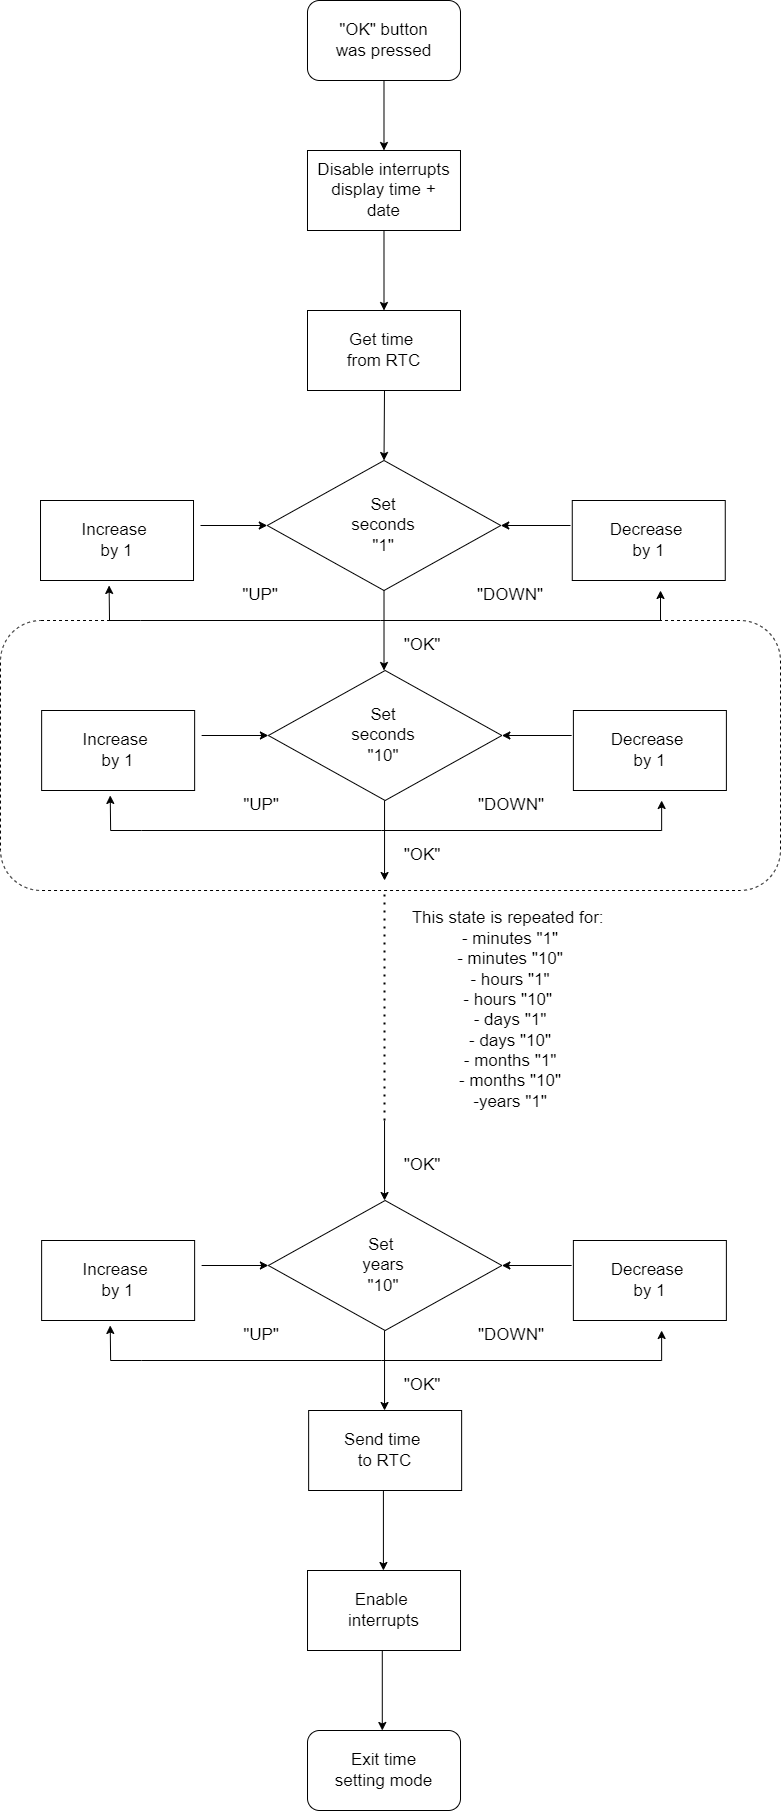

The diagram above was exported from draw.io. Its source (the exported page's mxGraphModel, read from the mxfile embedded in the PNG):
<mxGraphModel dx="1208" dy="644" grid="1" gridSize="10" guides="1" tooltips="1" connect="1" arrows="1" fold="1" page="1" pageScale="1" pageWidth="1654" pageHeight="2336" math="0" shadow="0">
  <root>
    <mxCell id="0" />
    <mxCell id="1" parent="0" />
    <mxCell id="JXRPUOu7gg_-ISufYOWJ-53" value="" style="rounded=1;whiteSpace=wrap;html=1;fontSize=17;strokeWidth=1;" vertex="1" parent="1">
      <mxGeometry x="836.99" y="10" width="153" height="80" as="geometry" />
    </mxCell>
    <mxCell id="JXRPUOu7gg_-ISufYOWJ-54" value="&quot;OK&quot; button was pressed" style="text;html=1;strokeColor=none;fillColor=none;align=center;verticalAlign=middle;whiteSpace=wrap;rounded=0;fontSize=17;" vertex="1" parent="1">
      <mxGeometry x="861.99" y="27.5" width="103" height="45" as="geometry" />
    </mxCell>
    <mxCell id="JXRPUOu7gg_-ISufYOWJ-55" value="" style="rounded=0;whiteSpace=wrap;html=1;fontSize=17;strokeWidth=1;" vertex="1" parent="1">
      <mxGeometry x="836.99" y="160" width="153" height="80" as="geometry" />
    </mxCell>
    <mxCell id="JXRPUOu7gg_-ISufYOWJ-57" value="" style="endArrow=classic;html=1;rounded=0;fontSize=17;strokeWidth=1;exitX=0.5;exitY=1;exitDx=0;exitDy=0;entryX=0.5;entryY=0;entryDx=0;entryDy=0;" edge="1" parent="1" source="JXRPUOu7gg_-ISufYOWJ-53" target="JXRPUOu7gg_-ISufYOWJ-55">
      <mxGeometry width="50" height="50" relative="1" as="geometry">
        <mxPoint x="1189.99" y="70" as="sourcePoint" />
        <mxPoint x="1009.99" y="130" as="targetPoint" />
      </mxGeometry>
    </mxCell>
    <mxCell id="JXRPUOu7gg_-ISufYOWJ-58" value="Disable interrupts display time + date" style="text;html=1;strokeColor=none;fillColor=none;align=center;verticalAlign=middle;whiteSpace=wrap;rounded=0;fontSize=17;" vertex="1" parent="1">
      <mxGeometry x="845.24" y="160" width="136.5" height="80" as="geometry" />
    </mxCell>
    <mxCell id="JXRPUOu7gg_-ISufYOWJ-62" value="" style="rhombus;whiteSpace=wrap;html=1;fontSize=17;strokeWidth=1;" vertex="1" parent="1">
      <mxGeometry x="796.76" y="470" width="233.5" height="130" as="geometry" />
    </mxCell>
    <mxCell id="JXRPUOu7gg_-ISufYOWJ-63" value="" style="rounded=0;whiteSpace=wrap;html=1;fontSize=17;strokeWidth=1;" vertex="1" parent="1">
      <mxGeometry x="837" y="320" width="153" height="80" as="geometry" />
    </mxCell>
    <mxCell id="JXRPUOu7gg_-ISufYOWJ-64" value="Get time &lt;br&gt;from RTC" style="text;html=1;strokeColor=none;fillColor=none;align=center;verticalAlign=middle;whiteSpace=wrap;rounded=0;fontSize=17;" vertex="1" parent="1">
      <mxGeometry x="845.25" y="320" width="136.5" height="80" as="geometry" />
    </mxCell>
    <mxCell id="JXRPUOu7gg_-ISufYOWJ-67" value="Set seconds &quot;1&quot;" style="text;html=1;strokeColor=none;fillColor=none;align=center;verticalAlign=middle;whiteSpace=wrap;rounded=0;fontSize=17;" vertex="1" parent="1">
      <mxGeometry x="870.26" y="505" width="86.5" height="60" as="geometry" />
    </mxCell>
    <mxCell id="JXRPUOu7gg_-ISufYOWJ-68" value="" style="rounded=0;whiteSpace=wrap;html=1;fontSize=17;strokeWidth=1;" vertex="1" parent="1">
      <mxGeometry x="1101.76" y="510" width="153" height="80" as="geometry" />
    </mxCell>
    <mxCell id="JXRPUOu7gg_-ISufYOWJ-69" value="Decrease&amp;nbsp;&lt;br&gt;by 1" style="text;html=1;strokeColor=none;fillColor=none;align=center;verticalAlign=middle;whiteSpace=wrap;rounded=0;fontSize=17;" vertex="1" parent="1">
      <mxGeometry x="1110.01" y="510" width="136.5" height="80" as="geometry" />
    </mxCell>
    <mxCell id="JXRPUOu7gg_-ISufYOWJ-70" value="" style="rounded=0;whiteSpace=wrap;html=1;fontSize=17;strokeWidth=1;" vertex="1" parent="1">
      <mxGeometry x="570.01" y="510" width="153" height="80" as="geometry" />
    </mxCell>
    <mxCell id="JXRPUOu7gg_-ISufYOWJ-71" value="Increase &lt;br&gt;by 1" style="text;html=1;strokeColor=none;fillColor=none;align=center;verticalAlign=middle;whiteSpace=wrap;rounded=0;fontSize=17;" vertex="1" parent="1">
      <mxGeometry x="578.26" y="510" width="136.5" height="80" as="geometry" />
    </mxCell>
    <mxCell id="JXRPUOu7gg_-ISufYOWJ-75" value="&quot;DOWN&quot;" style="text;html=1;strokeColor=none;fillColor=none;align=center;verticalAlign=middle;whiteSpace=wrap;rounded=0;fontSize=17;" vertex="1" parent="1">
      <mxGeometry x="1010.01" y="590" width="60" height="30" as="geometry" />
    </mxCell>
    <mxCell id="JXRPUOu7gg_-ISufYOWJ-77" value="&quot;UP&quot;" style="text;html=1;strokeColor=none;fillColor=none;align=center;verticalAlign=middle;whiteSpace=wrap;rounded=0;fontSize=17;" vertex="1" parent="1">
      <mxGeometry x="760.01" y="590" width="60" height="30" as="geometry" />
    </mxCell>
    <mxCell id="JXRPUOu7gg_-ISufYOWJ-80" value="" style="endArrow=classic;html=1;rounded=0;fontSize=17;strokeWidth=1;entryX=0;entryY=0.5;entryDx=0;entryDy=0;" edge="1" parent="1" target="JXRPUOu7gg_-ISufYOWJ-62">
      <mxGeometry width="50" height="50" relative="1" as="geometry">
        <mxPoint x="730.01" y="535" as="sourcePoint" />
        <mxPoint x="950.01" y="530" as="targetPoint" />
      </mxGeometry>
    </mxCell>
    <mxCell id="JXRPUOu7gg_-ISufYOWJ-81" value="" style="endArrow=classic;html=1;rounded=0;fontSize=17;strokeWidth=1;entryX=1;entryY=0.5;entryDx=0;entryDy=0;" edge="1" parent="1" target="JXRPUOu7gg_-ISufYOWJ-62">
      <mxGeometry width="50" height="50" relative="1" as="geometry">
        <mxPoint x="1100.01" y="535" as="sourcePoint" />
        <mxPoint x="950.01" y="530" as="targetPoint" />
      </mxGeometry>
    </mxCell>
    <mxCell id="JXRPUOu7gg_-ISufYOWJ-82" value="" style="endArrow=classic;html=1;rounded=0;fontSize=17;strokeWidth=1;exitX=0.5;exitY=1;exitDx=0;exitDy=0;entryX=0.5;entryY=0;entryDx=0;entryDy=0;" edge="1" parent="1">
      <mxGeometry width="50" height="50" relative="1" as="geometry">
        <mxPoint x="913.51" y="600" as="sourcePoint" />
        <mxPoint x="913.51" y="679.9999999999998" as="targetPoint" />
      </mxGeometry>
    </mxCell>
    <mxCell id="JXRPUOu7gg_-ISufYOWJ-85" value="" style="endArrow=classic;html=1;rounded=0;fontSize=17;strokeWidth=1;entryX=0.442;entryY=1.062;entryDx=0;entryDy=0;entryPerimeter=0;" edge="1" parent="1" target="JXRPUOu7gg_-ISufYOWJ-71">
      <mxGeometry width="50" height="50" relative="1" as="geometry">
        <mxPoint x="910.01" y="630" as="sourcePoint" />
        <mxPoint x="650.01" y="630" as="targetPoint" />
        <Array as="points">
          <mxPoint x="670.01" y="630" />
          <mxPoint x="639.01" y="630" />
        </Array>
      </mxGeometry>
    </mxCell>
    <mxCell id="JXRPUOu7gg_-ISufYOWJ-86" value="" style="endArrow=classic;html=1;rounded=0;fontSize=17;strokeWidth=1;" edge="1" parent="1">
      <mxGeometry width="50" height="50" relative="1" as="geometry">
        <mxPoint x="910.01" y="630" as="sourcePoint" />
        <mxPoint x="1190.01" y="600" as="targetPoint" />
        <Array as="points">
          <mxPoint x="1190.01" y="630" />
        </Array>
      </mxGeometry>
    </mxCell>
    <mxCell id="JXRPUOu7gg_-ISufYOWJ-87" value="" style="rhombus;whiteSpace=wrap;html=1;fontSize=17;strokeWidth=1;" vertex="1" parent="1">
      <mxGeometry x="797.89" y="680" width="233.5" height="130" as="geometry" />
    </mxCell>
    <mxCell id="JXRPUOu7gg_-ISufYOWJ-88" value="Set seconds &quot;10&quot;" style="text;html=1;strokeColor=none;fillColor=none;align=center;verticalAlign=middle;whiteSpace=wrap;rounded=0;fontSize=17;" vertex="1" parent="1">
      <mxGeometry x="870.26" y="715" width="86.5" height="60" as="geometry" />
    </mxCell>
    <mxCell id="JXRPUOu7gg_-ISufYOWJ-89" value="" style="rounded=0;whiteSpace=wrap;html=1;fontSize=17;strokeWidth=1;" vertex="1" parent="1">
      <mxGeometry x="1102.89" y="720" width="153" height="80" as="geometry" />
    </mxCell>
    <mxCell id="JXRPUOu7gg_-ISufYOWJ-90" value="Decrease&amp;nbsp;&lt;br&gt;by 1" style="text;html=1;strokeColor=none;fillColor=none;align=center;verticalAlign=middle;whiteSpace=wrap;rounded=0;fontSize=17;" vertex="1" parent="1">
      <mxGeometry x="1111.14" y="720" width="136.5" height="80" as="geometry" />
    </mxCell>
    <mxCell id="JXRPUOu7gg_-ISufYOWJ-91" value="" style="rounded=0;whiteSpace=wrap;html=1;fontSize=17;strokeWidth=1;" vertex="1" parent="1">
      <mxGeometry x="571.14" y="720" width="153" height="80" as="geometry" />
    </mxCell>
    <mxCell id="JXRPUOu7gg_-ISufYOWJ-92" value="Increase &lt;br&gt;by 1" style="text;html=1;strokeColor=none;fillColor=none;align=center;verticalAlign=middle;whiteSpace=wrap;rounded=0;fontSize=17;" vertex="1" parent="1">
      <mxGeometry x="579.39" y="720" width="136.5" height="80" as="geometry" />
    </mxCell>
    <mxCell id="JXRPUOu7gg_-ISufYOWJ-93" value="&quot;DOWN&quot;" style="text;html=1;strokeColor=none;fillColor=none;align=center;verticalAlign=middle;whiteSpace=wrap;rounded=0;fontSize=17;" vertex="1" parent="1">
      <mxGeometry x="1011.1400000000001" y="800" width="60" height="30" as="geometry" />
    </mxCell>
    <mxCell id="JXRPUOu7gg_-ISufYOWJ-94" value="&quot;UP&quot;" style="text;html=1;strokeColor=none;fillColor=none;align=center;verticalAlign=middle;whiteSpace=wrap;rounded=0;fontSize=17;" vertex="1" parent="1">
      <mxGeometry x="761.14" y="800" width="60" height="30" as="geometry" />
    </mxCell>
    <mxCell id="JXRPUOu7gg_-ISufYOWJ-95" value="" style="endArrow=classic;html=1;rounded=0;fontSize=17;strokeWidth=1;entryX=0;entryY=0.5;entryDx=0;entryDy=0;" edge="1" parent="1" target="JXRPUOu7gg_-ISufYOWJ-87">
      <mxGeometry width="50" height="50" relative="1" as="geometry">
        <mxPoint x="731.14" y="745" as="sourcePoint" />
        <mxPoint x="951.14" y="740" as="targetPoint" />
      </mxGeometry>
    </mxCell>
    <mxCell id="JXRPUOu7gg_-ISufYOWJ-96" value="" style="endArrow=classic;html=1;rounded=0;fontSize=17;strokeWidth=1;entryX=1;entryY=0.5;entryDx=0;entryDy=0;" edge="1" parent="1" target="JXRPUOu7gg_-ISufYOWJ-87">
      <mxGeometry width="50" height="50" relative="1" as="geometry">
        <mxPoint x="1101.14" y="745" as="sourcePoint" />
        <mxPoint x="951.14" y="740" as="targetPoint" />
      </mxGeometry>
    </mxCell>
    <mxCell id="JXRPUOu7gg_-ISufYOWJ-97" value="" style="endArrow=classic;html=1;rounded=0;fontSize=17;strokeWidth=1;entryX=0.442;entryY=1.062;entryDx=0;entryDy=0;entryPerimeter=0;" edge="1" parent="1" target="JXRPUOu7gg_-ISufYOWJ-92">
      <mxGeometry width="50" height="50" relative="1" as="geometry">
        <mxPoint x="911.14" y="840" as="sourcePoint" />
        <mxPoint x="651.14" y="840" as="targetPoint" />
        <Array as="points">
          <mxPoint x="671.14" y="840" />
          <mxPoint x="640.14" y="840" />
        </Array>
      </mxGeometry>
    </mxCell>
    <mxCell id="JXRPUOu7gg_-ISufYOWJ-98" value="" style="endArrow=classic;html=1;rounded=0;fontSize=17;strokeWidth=1;" edge="1" parent="1">
      <mxGeometry width="50" height="50" relative="1" as="geometry">
        <mxPoint x="911.14" y="840" as="sourcePoint" />
        <mxPoint x="1191.14" y="810" as="targetPoint" />
        <Array as="points">
          <mxPoint x="1191.14" y="840" />
        </Array>
      </mxGeometry>
    </mxCell>
    <mxCell id="JXRPUOu7gg_-ISufYOWJ-99" value="&quot;OK&quot;" style="text;html=1;strokeColor=none;fillColor=none;align=center;verticalAlign=middle;whiteSpace=wrap;rounded=0;fontSize=17;" vertex="1" parent="1">
      <mxGeometry x="921.76" y="640" width="60" height="30" as="geometry" />
    </mxCell>
    <mxCell id="JXRPUOu7gg_-ISufYOWJ-115" value="" style="endArrow=classic;html=1;rounded=0;fontSize=17;strokeWidth=1;exitX=0.5;exitY=1;exitDx=0;exitDy=0;entryX=0.5;entryY=0;entryDx=0;entryDy=0;" edge="1" parent="1">
      <mxGeometry width="50" height="50" relative="1" as="geometry">
        <mxPoint x="914.05" y="810" as="sourcePoint" />
        <mxPoint x="914.05" y="889.9999999999998" as="targetPoint" />
      </mxGeometry>
    </mxCell>
    <mxCell id="JXRPUOu7gg_-ISufYOWJ-116" value="&quot;OK&quot;" style="text;html=1;strokeColor=none;fillColor=none;align=center;verticalAlign=middle;whiteSpace=wrap;rounded=0;fontSize=17;" vertex="1" parent="1">
      <mxGeometry x="921.76" y="850" width="60" height="30" as="geometry" />
    </mxCell>
    <mxCell id="JXRPUOu7gg_-ISufYOWJ-117" value="" style="endArrow=none;dashed=1;html=1;dashPattern=1 3;strokeWidth=2;rounded=0;fontSize=17;" edge="1" parent="1">
      <mxGeometry width="50" height="50" relative="1" as="geometry">
        <mxPoint x="914.01" y="1130" as="sourcePoint" />
        <mxPoint x="914.05" y="900" as="targetPoint" />
      </mxGeometry>
    </mxCell>
    <mxCell id="JXRPUOu7gg_-ISufYOWJ-118" value="This state is repeated for: &lt;br&gt;- minutes &quot;1&quot;&lt;br&gt;- minutes &quot;10&quot;&lt;br&gt;- hours &quot;1&quot;&lt;br&gt;- hours &quot;10&quot;&amp;nbsp;&lt;br&gt;- days &quot;1&quot;&lt;br&gt;- days &quot;10&quot;&lt;br&gt;- months &quot;1&quot;&lt;br&gt;- months &quot;10&quot;&lt;br&gt;-years &quot;1&quot;&lt;br&gt;&amp;nbsp;" style="text;html=1;strokeColor=none;fillColor=none;align=center;verticalAlign=middle;whiteSpace=wrap;rounded=0;fontSize=17;" vertex="1" parent="1">
      <mxGeometry x="860.89" y="910" width="358.25" height="240" as="geometry" />
    </mxCell>
    <mxCell id="JXRPUOu7gg_-ISufYOWJ-119" value="" style="rhombus;whiteSpace=wrap;html=1;fontSize=17;strokeWidth=1;" vertex="1" parent="1">
      <mxGeometry x="797.88" y="1210" width="233.5" height="130" as="geometry" />
    </mxCell>
    <mxCell id="JXRPUOu7gg_-ISufYOWJ-120" value="Set &lt;br&gt;years&lt;br&gt;&quot;10&quot;" style="text;html=1;strokeColor=none;fillColor=none;align=center;verticalAlign=middle;whiteSpace=wrap;rounded=0;fontSize=17;" vertex="1" parent="1">
      <mxGeometry x="870.25" y="1245" width="86.5" height="60" as="geometry" />
    </mxCell>
    <mxCell id="JXRPUOu7gg_-ISufYOWJ-121" value="" style="rounded=0;whiteSpace=wrap;html=1;fontSize=17;strokeWidth=1;" vertex="1" parent="1">
      <mxGeometry x="1102.88" y="1250" width="153" height="80" as="geometry" />
    </mxCell>
    <mxCell id="JXRPUOu7gg_-ISufYOWJ-122" value="Decrease&amp;nbsp;&lt;br&gt;by 1" style="text;html=1;strokeColor=none;fillColor=none;align=center;verticalAlign=middle;whiteSpace=wrap;rounded=0;fontSize=17;" vertex="1" parent="1">
      <mxGeometry x="1111.13" y="1250" width="136.5" height="80" as="geometry" />
    </mxCell>
    <mxCell id="JXRPUOu7gg_-ISufYOWJ-123" value="" style="rounded=0;whiteSpace=wrap;html=1;fontSize=17;strokeWidth=1;" vertex="1" parent="1">
      <mxGeometry x="571.13" y="1250" width="153" height="80" as="geometry" />
    </mxCell>
    <mxCell id="JXRPUOu7gg_-ISufYOWJ-124" value="Increase &lt;br&gt;by 1" style="text;html=1;strokeColor=none;fillColor=none;align=center;verticalAlign=middle;whiteSpace=wrap;rounded=0;fontSize=17;" vertex="1" parent="1">
      <mxGeometry x="579.38" y="1250" width="136.5" height="80" as="geometry" />
    </mxCell>
    <mxCell id="JXRPUOu7gg_-ISufYOWJ-125" value="&quot;DOWN&quot;" style="text;html=1;strokeColor=none;fillColor=none;align=center;verticalAlign=middle;whiteSpace=wrap;rounded=0;fontSize=17;" vertex="1" parent="1">
      <mxGeometry x="1011.1299999999999" y="1330" width="60" height="30" as="geometry" />
    </mxCell>
    <mxCell id="JXRPUOu7gg_-ISufYOWJ-126" value="&quot;UP&quot;" style="text;html=1;strokeColor=none;fillColor=none;align=center;verticalAlign=middle;whiteSpace=wrap;rounded=0;fontSize=17;" vertex="1" parent="1">
      <mxGeometry x="761.13" y="1330" width="60" height="30" as="geometry" />
    </mxCell>
    <mxCell id="JXRPUOu7gg_-ISufYOWJ-127" value="" style="endArrow=classic;html=1;rounded=0;fontSize=17;strokeWidth=1;entryX=0;entryY=0.5;entryDx=0;entryDy=0;" edge="1" parent="1" target="JXRPUOu7gg_-ISufYOWJ-119">
      <mxGeometry width="50" height="50" relative="1" as="geometry">
        <mxPoint x="731.1300000000001" y="1274.9999999999998" as="sourcePoint" />
        <mxPoint x="951.13" y="1270" as="targetPoint" />
      </mxGeometry>
    </mxCell>
    <mxCell id="JXRPUOu7gg_-ISufYOWJ-128" value="" style="endArrow=classic;html=1;rounded=0;fontSize=17;strokeWidth=1;entryX=1;entryY=0.5;entryDx=0;entryDy=0;" edge="1" parent="1" target="JXRPUOu7gg_-ISufYOWJ-119">
      <mxGeometry width="50" height="50" relative="1" as="geometry">
        <mxPoint x="1101.13" y="1274.9999999999998" as="sourcePoint" />
        <mxPoint x="951.13" y="1270" as="targetPoint" />
      </mxGeometry>
    </mxCell>
    <mxCell id="JXRPUOu7gg_-ISufYOWJ-129" value="" style="endArrow=classic;html=1;rounded=0;fontSize=17;strokeWidth=1;entryX=0.442;entryY=1.062;entryDx=0;entryDy=0;entryPerimeter=0;" edge="1" parent="1" target="JXRPUOu7gg_-ISufYOWJ-124">
      <mxGeometry width="50" height="50" relative="1" as="geometry">
        <mxPoint x="911.1300000000001" y="1369.9999999999998" as="sourcePoint" />
        <mxPoint x="651.13" y="1370" as="targetPoint" />
        <Array as="points">
          <mxPoint x="671.13" y="1370" />
          <mxPoint x="640.13" y="1370" />
        </Array>
      </mxGeometry>
    </mxCell>
    <mxCell id="JXRPUOu7gg_-ISufYOWJ-130" value="" style="endArrow=classic;html=1;rounded=0;fontSize=17;strokeWidth=1;" edge="1" parent="1">
      <mxGeometry width="50" height="50" relative="1" as="geometry">
        <mxPoint x="911.1300000000001" y="1369.9999999999998" as="sourcePoint" />
        <mxPoint x="1191.13" y="1339.9999999999998" as="targetPoint" />
        <Array as="points">
          <mxPoint x="1191.13" y="1370" />
        </Array>
      </mxGeometry>
    </mxCell>
    <mxCell id="JXRPUOu7gg_-ISufYOWJ-131" value="&quot;OK&quot;" style="text;html=1;strokeColor=none;fillColor=none;align=center;verticalAlign=middle;whiteSpace=wrap;rounded=0;fontSize=17;" vertex="1" parent="1">
      <mxGeometry x="921.75" y="1160" width="60" height="30" as="geometry" />
    </mxCell>
    <mxCell id="JXRPUOu7gg_-ISufYOWJ-132" value="" style="endArrow=classic;html=1;rounded=0;fontSize=17;strokeWidth=1;exitX=0.5;exitY=1;exitDx=0;exitDy=0;entryX=0.5;entryY=0;entryDx=0;entryDy=0;" edge="1" parent="1">
      <mxGeometry width="50" height="50" relative="1" as="geometry">
        <mxPoint x="914.04" y="1339.9999999999998" as="sourcePoint" />
        <mxPoint x="914.04" y="1419.9999999999998" as="targetPoint" />
      </mxGeometry>
    </mxCell>
    <mxCell id="JXRPUOu7gg_-ISufYOWJ-133" value="&quot;OK&quot;" style="text;html=1;strokeColor=none;fillColor=none;align=center;verticalAlign=middle;whiteSpace=wrap;rounded=0;fontSize=17;" vertex="1" parent="1">
      <mxGeometry x="921.75" y="1380" width="60" height="30" as="geometry" />
    </mxCell>
    <mxCell id="JXRPUOu7gg_-ISufYOWJ-134" value="" style="endArrow=classic;html=1;rounded=0;fontSize=17;strokeWidth=1;exitX=0.5;exitY=1;exitDx=0;exitDy=0;entryX=0.5;entryY=0;entryDx=0;entryDy=0;" edge="1" parent="1">
      <mxGeometry width="50" height="50" relative="1" as="geometry">
        <mxPoint x="914.04" y="1129.9999999999998" as="sourcePoint" />
        <mxPoint x="914.04" y="1209.9999999999998" as="targetPoint" />
      </mxGeometry>
    </mxCell>
    <mxCell id="JXRPUOu7gg_-ISufYOWJ-136" value="" style="rounded=0;whiteSpace=wrap;html=1;fontSize=17;strokeWidth=1;" vertex="1" parent="1">
      <mxGeometry x="838.14" y="1420" width="153" height="80" as="geometry" />
    </mxCell>
    <mxCell id="JXRPUOu7gg_-ISufYOWJ-138" value="Send time &lt;br&gt;to RTC" style="text;html=1;strokeColor=none;fillColor=none;align=center;verticalAlign=middle;whiteSpace=wrap;rounded=0;fontSize=17;" vertex="1" parent="1">
      <mxGeometry x="846.39" y="1420" width="136.5" height="80" as="geometry" />
    </mxCell>
    <mxCell id="JXRPUOu7gg_-ISufYOWJ-143" value="" style="endArrow=classic;html=1;rounded=0;fontSize=17;strokeWidth=1;exitX=0.5;exitY=1;exitDx=0;exitDy=0;entryX=0.5;entryY=0;entryDx=0;entryDy=0;" edge="1" parent="1">
      <mxGeometry width="50" height="50" relative="1" as="geometry">
        <mxPoint x="912.9099999999995" y="1500" as="sourcePoint" />
        <mxPoint x="912.9099999999995" y="1580" as="targetPoint" />
      </mxGeometry>
    </mxCell>
    <mxCell id="JXRPUOu7gg_-ISufYOWJ-144" value="" style="rounded=0;whiteSpace=wrap;html=1;fontSize=17;strokeWidth=1;" vertex="1" parent="1">
      <mxGeometry x="837.02" y="1580" width="153" height="80" as="geometry" />
    </mxCell>
    <mxCell id="JXRPUOu7gg_-ISufYOWJ-145" value="Enable &lt;br&gt;interrupts" style="text;html=1;strokeColor=none;fillColor=none;align=center;verticalAlign=middle;whiteSpace=wrap;rounded=0;fontSize=17;" vertex="1" parent="1">
      <mxGeometry x="845.26" y="1580" width="136.5" height="80" as="geometry" />
    </mxCell>
    <mxCell id="JXRPUOu7gg_-ISufYOWJ-146" value="" style="rounded=1;whiteSpace=wrap;html=1;fontSize=17;strokeWidth=1;" vertex="1" parent="1">
      <mxGeometry x="837.01" y="1740" width="153" height="80" as="geometry" />
    </mxCell>
    <mxCell id="JXRPUOu7gg_-ISufYOWJ-147" value="Exit time setting mode" style="text;html=1;strokeColor=none;fillColor=none;align=center;verticalAlign=middle;whiteSpace=wrap;rounded=0;fontSize=17;" vertex="1" parent="1">
      <mxGeometry x="862.01" y="1757.5" width="103" height="45" as="geometry" />
    </mxCell>
    <mxCell id="JXRPUOu7gg_-ISufYOWJ-148" value="" style="endArrow=classic;html=1;rounded=0;fontSize=17;strokeWidth=1;exitX=0.5;exitY=1;exitDx=0;exitDy=0;entryX=0.5;entryY=0;entryDx=0;entryDy=0;" edge="1" parent="1">
      <mxGeometry width="50" height="50" relative="1" as="geometry">
        <mxPoint x="911.7899999999995" y="1660" as="sourcePoint" />
        <mxPoint x="911.7899999999995" y="1740" as="targetPoint" />
      </mxGeometry>
    </mxCell>
    <mxCell id="JXRPUOu7gg_-ISufYOWJ-149" value="" style="rounded=1;whiteSpace=wrap;html=1;fontSize=17;strokeWidth=1;dashed=1;gradientColor=none;fillColor=none;" vertex="1" parent="1">
      <mxGeometry x="530.01" y="630" width="780" height="270" as="geometry" />
    </mxCell>
    <mxCell id="JXRPUOu7gg_-ISufYOWJ-151" value="" style="endArrow=classic;html=1;rounded=0;fontSize=17;strokeWidth=1;exitX=0.5;exitY=1;exitDx=0;exitDy=0;entryX=0.5;entryY=0;entryDx=0;entryDy=0;" edge="1" parent="1" source="JXRPUOu7gg_-ISufYOWJ-58" target="JXRPUOu7gg_-ISufYOWJ-64">
      <mxGeometry width="50" height="50" relative="1" as="geometry">
        <mxPoint x="883.49" y="380" as="sourcePoint" />
        <mxPoint x="933.49" y="330" as="targetPoint" />
      </mxGeometry>
    </mxCell>
    <mxCell id="JXRPUOu7gg_-ISufYOWJ-152" value="" style="endArrow=classic;html=1;rounded=0;fontSize=17;strokeWidth=1;entryX=0.5;entryY=0;entryDx=0;entryDy=0;" edge="1" parent="1" target="JXRPUOu7gg_-ISufYOWJ-62">
      <mxGeometry width="50" height="50" relative="1" as="geometry">
        <mxPoint x="914" y="400" as="sourcePoint" />
        <mxPoint x="940" y="330" as="targetPoint" />
      </mxGeometry>
    </mxCell>
  </root>
</mxGraphModel>